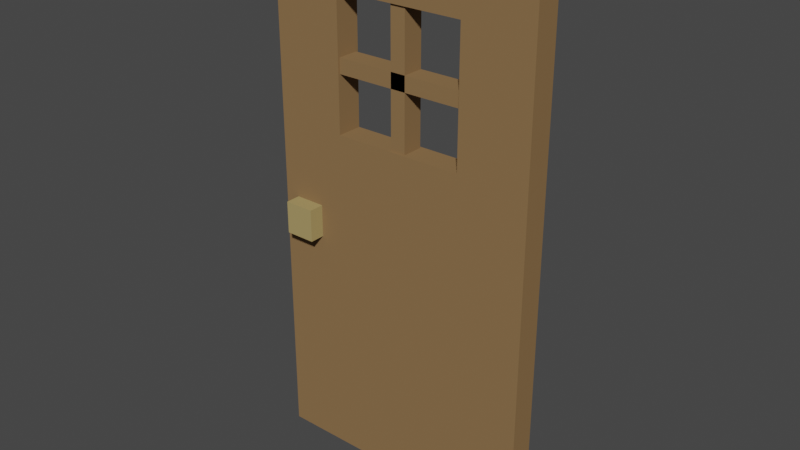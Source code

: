 # Source: Door_Closed.blend  (saved by Blender 3.0.42; exported with 4.5.12 LTS)
import bpy
from mathutils import Matrix  # noqa: F401  (used for matrix-valued properties, if any)

bpy.ops.wm.read_factory_settings(use_empty=True)
scene = bpy.context.scene
scene.name = 'Scene'

# ---- collections
col_collection = bpy.data.collections.new('Collection'); scene.collection.children.link(col_collection)

# ---- images (referenced by path relative to the original .blend; pixels are not part of the script)
import os
ASSET_DIR = os.environ.get("B2B_ASSET_DIR", "")  # directory of the original .blend (textures are referenced by path, not embedded)
HERE = os.path.dirname(os.path.abspath(__file__))  # packed textures are extracted next to this script under _unpacked/

def load_image(name, relpath, width, height, colorspace="sRGB"):
    """Load a texture the original file referenced (path relative to the .blend, or extracted next to this script)."""
    p = next((c for c in (os.path.join(HERE, relpath), os.path.join(ASSET_DIR, relpath)) if relpath and os.path.exists(c)), "")
    if p:
        img = bpy.data.images.load(p, check_existing=True)
        img.name = name
    else:  # same state as the original file: an image datablock whose file is absent (Cycles renders it pink)
        img = bpy.data.images.new(name, width, height)
        img.source = "FILE"
        img.filepath = "//" + (relpath or name)
    img.colorspace_settings.name = colorspace
    return img
img_atlas_png = load_image('Atlas.png', '_unpacked/Atlas.0503c194.png', 32, 32, 'sRGB')

# ---- materials (node trees are filled in below, after node groups)
mat_material_007 = bpy.data.materials.new('Material.007')
mat_material_007.alpha_threshold = 0.0
mat_material_007.use_transparent_shadow = False
mat_material_007.roughness = 0.5
mat_atlas = bpy.data.materials.new('Atlas')
mat_atlas.alpha_threshold = 0.0
mat_atlas.use_transparent_shadow = False
mat_atlas.roughness = 0.5

# ---- material node trees
mat_material_007.use_nodes = True; mat_material_007.node_tree.nodes.clear()
_N = mat_material_007.node_tree.nodes; _L = mat_material_007.node_tree.links
n0 = _N.new('ShaderNodeOutputMaterial'); n0.name = 'Material Output'; n0.location = (300, 300)
n1 = _N.new('ShaderNodeBsdfDiffuse'); n1.name = 'Diffuse BSDF'; n1.location = (10, 300)
n1.inputs[0].default_value = (0.2582, 0.1559, 0.07227, 1.0)
_L.new(n1.outputs[0], n0.inputs[0])
n0.is_active_output = True
mat_atlas.use_nodes = True; mat_atlas.node_tree.nodes.clear()
_N = mat_atlas.node_tree.nodes; _L = mat_atlas.node_tree.links
n0 = _N.new('ShaderNodeTexImage'); n0.name = 'Image Texture'; n0.location = (-191, 307)
n0.width = 140
n0.image = img_atlas_png
n0.interpolation = 'Closest'
n1 = _N.new('ShaderNodeOutputMaterial'); n1.name = 'Material Output'; n1.location = (366, 293)
n2 = _N.new('ShaderNodeBsdfPrincipled'); n2.name = 'Principled BSDF'; n2.location = (45, 312)
n2.distribution = 'GGX'
n2.subsurface_method = 'RANDOM_WALK_SKIN'
n2.inputs[3].default_value = 1.45
n2.inputs[27].default_value = (0.0, 0.0, 0.0, 1.0)
n2.inputs[28].default_value = 1.0
_L.new(n0.outputs[0], n2.inputs[0])
_L.new(n2.outputs[0], n1.inputs[0])
n1.is_active_output = True

# ---- world
world_world = bpy.data.worlds.new('World'); scene.world = world_world
world_world.use_nodes = True; world_world.node_tree.nodes.clear()
_N = world_world.node_tree.nodes; _L = world_world.node_tree.links
n0 = _N.new('ShaderNodeOutputWorld'); n0.name = 'World Output'; n0.location = (300, 300)
n1 = _N.new('ShaderNodeBackground'); n1.name = 'Background'; n1.location = (10, 300)
n1.inputs[0].default_value = (0.05088, 0.05088, 0.05088, 1.0)
_L.new(n1.outputs[0], n0.inputs[0])
n0.is_active_output = True
world_world.color = (0.05088, 0.05088, 0.05088)
world_world.use_sun_shadow = False
world_world.sun_shadow_jitter_overblur = 0.0

# ---- meshes
me_cube_466 = bpy.data.meshes.new('Cube.466')
me_cube_466.from_pydata([(-1.0, -1.0, 0.0), (-1.0, -1.0, 2.0), (1.0, -1.0, 0.0), (1.0, -1.0, 2.0), (-1.0, -0.8104, 2.0), (-1.0, -0.8104, 0.0), (-0.4805, -1.0, 3.481), (1.0, -1.0, 4.0), (0.4805, -1.0, 3.481), (-0.4805, -1.0, 2.519), (-1.0, -1.0, 4.0), (0.4805, -1.0, 2.519), (1.0, -0.8104, 0.0), (1.0, -0.8104, 2.0), (-0.4805, -0.8104, 3.481), (1.0, -0.8104, 4.0), (0.4805, -0.8104, 3.481), (-0.4805, -0.8104, 2.519), (-1.0, -0.8104, 4.0), (0.4805, -0.8104, 2.519), (-0.5954, -0.9838, 3.047), (-0.5954, -0.9838, 2.936), (-0.5954, -0.8266, 3.047), (-0.5954, -0.8266, 2.936), (0.5954, -0.8266, 3.047), (0.5954, -0.8266, 2.936), (0.5954, -0.9838, 3.047), (0.5954, -0.9838, 2.936), (0.05546, -0.9838, 3.53), (-0.05546, -0.9838, 3.53), (0.05546, -0.8266, 3.53), (-0.05546, -0.8266, 3.53), (0.05546, -0.8266, 2.34), (-0.05546, -0.8266, 2.34), (0.05546, -0.9838, 2.34), (-0.05546, -0.9838, 2.34), (-0.8913, -1.113, 1.949), (-0.8913, -0.9231, 1.949), (-0.6676, -1.113, 1.949), (-0.6676, -0.9231, 1.949), (-0.6676, -1.113, 1.949), (-0.6676, -0.9231, 1.949), (-0.8913, -1.113, 1.71), (-0.8913, -0.9231, 1.71), (-0.6676, -1.113, 1.71), (-0.6676, -0.9231, 1.71), (-0.6676, -1.113, 1.71), (-0.6676, -0.9231, 1.71)], [], [(13, 19, 16, 15), (2, 3, 1, 0), (4, 17, 19, 13), (18, 14, 17, 4), (6, 14, 16, 8), (10, 1, 9, 6), (1, 3, 11, 9), (3, 7, 8, 11), (12, 5, 4, 13), (5, 0, 1, 4), (4, 1, 10, 18), (15, 7, 3, 13), (13, 3, 2, 12), (26, 20, 21, 27), (6, 9, 17, 14), (9, 11, 19, 17), (11, 8, 16, 19), (14, 18, 15, 16), (18, 10, 7, 15), (25, 23, 22, 24), (27, 21, 23, 25), (7, 10, 6, 8), (24, 22, 20, 26), (31, 33, 35, 29), (29, 35, 34, 28), (28, 34, 32, 30), (30, 32, 33, 31), (37, 36, 38, 39), (39, 38, 40, 41), (43, 45, 44, 42), (45, 47, 46, 44), (41, 47, 45, 39), (36, 42, 44, 38), (38, 44, 46, 40), (40, 46, 47, 41), (39, 45, 43, 37), (37, 43, 42, 36)])
me_cube_466.polygons.foreach_set('material_index', [0, 0, 0, 0, 0, 0, 0, 0, 0, 0, 0, 0, 0, 0, 0, 0, 0, 0, 0, 0, 0, 0, 0, 0, 0, 0, 0, 1, 1, 1, 1, 1, 1, 1, 1, 1, 1])
_uv = me_cube_466.uv_layers.new(name='UVMap')
_uv.uv.foreach_set('vector', [0.04734, 0.8596, 0.04734, 0.8596, 0.04734, 0.8596, 0.04734, 0.8596, 0.04734, 0.8596, 0.04734, 0.8596, 0.04734, 0.8596, 0.04734, 0.8596, 0.04734, 0.8596, 0.04734, 0.8596, 0.04734, 0.8596, 0.04734, 0.8596, 0.04734, 0.8596, 0.04734, 0.8596, 0.04734, 0.8596, 0.04734, 0.8596, 0.04734, 0.8596, 0.04734, 0.8596, 0.04734, 0.8596, 0.04734, 0.8596, 0.04734, 0.8596, 0.04734, 0.8596, 0.04734, 0.8596, 0.04734, 0.8596, 0.04734, 0.8596, 0.04734, 0.8596, 0.04734, 0.8596, 0.04734, 0.8596, 0.04734, 0.8596, 0.04734, 0.8596, 0.04734, 0.8596, 0.04734, 0.8596, 0.04734, 0.8596, 0.04734, 0.8596, 0.04734, 0.8596, 0.04734, 0.8596, 0.04734, 0.8596, 0.04734, 0.8596, 0.04734, 0.8596, 0.04734, 0.8596, 0.04734, 0.8596, 0.04734, 0.8596, 0.04734, 0.8596, 0.04734, 0.8596, 0.04734, 0.8596, 0.04734, 0.8596, 0.04734, 0.8596, 0.04734, 0.8596, 0.04734, 0.8596, 0.04734, 0.8596, 0.04734, 0.8596, 0.04734, 0.8596, 0.04734, 0.8596, 0.04734, 0.8596, 0.04734, 0.8596, 0.04734, 0.8596, 0.04734, 0.8596, 0.04734, 0.8596, 0.04734, 0.8596, 0.04734, 0.8596, 0.04734, 0.8596, 0.04734, 0.8596, 0.04734, 0.8596, 0.04734, 0.8596, 0.04734, 0.8596, 0.04734, 0.8596, 0.04734, 0.8596, 0.04734, 0.8596, 0.04734, 0.8596, 0.04734, 0.8596, 0.04734, 0.8596, 0.04734, 0.8596, 0.04734, 0.8596, 0.04734, 0.8596, 0.04734, 0.8596, 0.04734, 0.8596, 0.04734, 0.8596, 0.04734, 0.8596, 0.04734, 0.8596, 0.04734, 0.8596, 0.04734, 0.8596, 0.04734, 0.8596, 0.04734, 0.8596, 0.04734, 0.8596, 0.04734, 0.8596, 0.04734, 0.8596, 0.04734, 0.8596, 0.04734, 0.8596, 0.04734, 0.8596, 0.04734, 0.8596, 0.04734, 0.8596, 0.04734, 0.8596, 0.04734, 0.8596, 0.04734, 0.8596, 0.04734, 0.8596, 0.04734, 0.8596, 0.04734, 0.8596, 0.04734, 0.8596, 0.04734, 0.8596, 0.04734, 0.8596, 0.04734, 0.8596, 0.04734, 0.8596, 0.04734, 0.8596, 0.04734, 0.8596, 0.04734, 0.8596, 0.04734, 0.8596, 0.04734, 0.8596, 0.04734, 0.8596, 0.0799, 0.8565, 0.0799, 0.8565, 0.0799, 0.8565, 0.0799, 0.8565, 0.0799, 0.8565, 0.0799, 0.8565, 0.0799, 0.8565, 0.0799, 0.8565, 0.0799, 0.8565, 0.0799, 0.8565, 0.0799, 0.8565, 0.0799, 0.8565, 0.0799, 0.8565, 0.0799, 0.8565, 0.0799, 0.8565, 0.0799, 0.8565, 0.0799, 0.8565, 0.0799, 0.8565, 0.0799, 0.8565, 0.0799, 0.8565, 0.0799, 0.8565, 0.0799, 0.8565, 0.0799, 0.8565, 0.0799, 0.8565, 0.0799, 0.8565, 0.0799, 0.8565, 0.0799, 0.8565, 0.0799, 0.8565, 0.0799, 0.8565, 0.0799, 0.8565, 0.0799, 0.8565, 0.0799, 0.8565, 0.0799, 0.8565, 0.0799, 0.8565, 0.0799, 0.8565, 0.0799, 0.8565, 0.0799, 0.8565, 0.0799, 0.8565, 0.0799, 0.8565, 0.0799, 0.8565])
me_cube_466.materials.append(mat_material_007)
me_cube_466.materials.append(mat_atlas)
me_cube_466.use_remesh_preserve_volume = False
me_cube_466.use_remesh_preserve_attributes = False
me_cube_466.use_mirror_vertex_groups = False
me_cube_466.update()

# ---- objects
ob_door_closed = bpy.data.objects.new('Door_Closed', me_cube_466)

# ---- transforms, parenting, visibility, modifiers, constraints
ob_door_closed.location = (0.0, 0.0, 0.0)
ob_door_closed.lineart.crease_threshold = 0.0

# ---- collection membership
col_collection.objects.link(ob_door_closed)

# ---- scene / render settings (as saved in the file)
scene.frame_start = 1; scene.frame_end = 250; scene.frame_set(1)
scene.render.engine = 'BLENDER_EEVEE_NEXT'
scene.cycles.sampling_pattern = 'TABULATED_SOBOL'
scene.cycles.use_light_tree = False
scene.view_settings.view_transform = 'Filmic'
bpy.context.view_layer.update()

# ---- added for rendering (the .blend has no active camera and no usable light): camera, sun
cam_auto = bpy.data.cameras.new('AutoCamera')
cam_auto.lens = 50.0
cam_auto.sensor_width = 36.0
cam_auto.clip_end = 1000.0
ob_auto_camera = bpy.data.objects.new('AutoCamera', cam_auto)
scene.collection.objects.link(ob_auto_camera)
ob_auto_camera.location = (4.14717, -5.93818, 5.31774)
ob_auto_camera.rotation_euler = (1.09748, -7.21219e-08, 0.694738)
scene.camera = ob_auto_camera
light_auto_sun = bpy.data.lights.new('AutoSun', 'SUN')
light_auto_sun.energy = 3.0
light_auto_sun.angle = 0.0523599
ob_auto_sun = bpy.data.objects.new('AutoSun', light_auto_sun)
scene.collection.objects.link(ob_auto_sun)
ob_auto_sun.rotation_euler = (0.872665, 0.174533, 0.523599)
bpy.context.view_layer.update()
